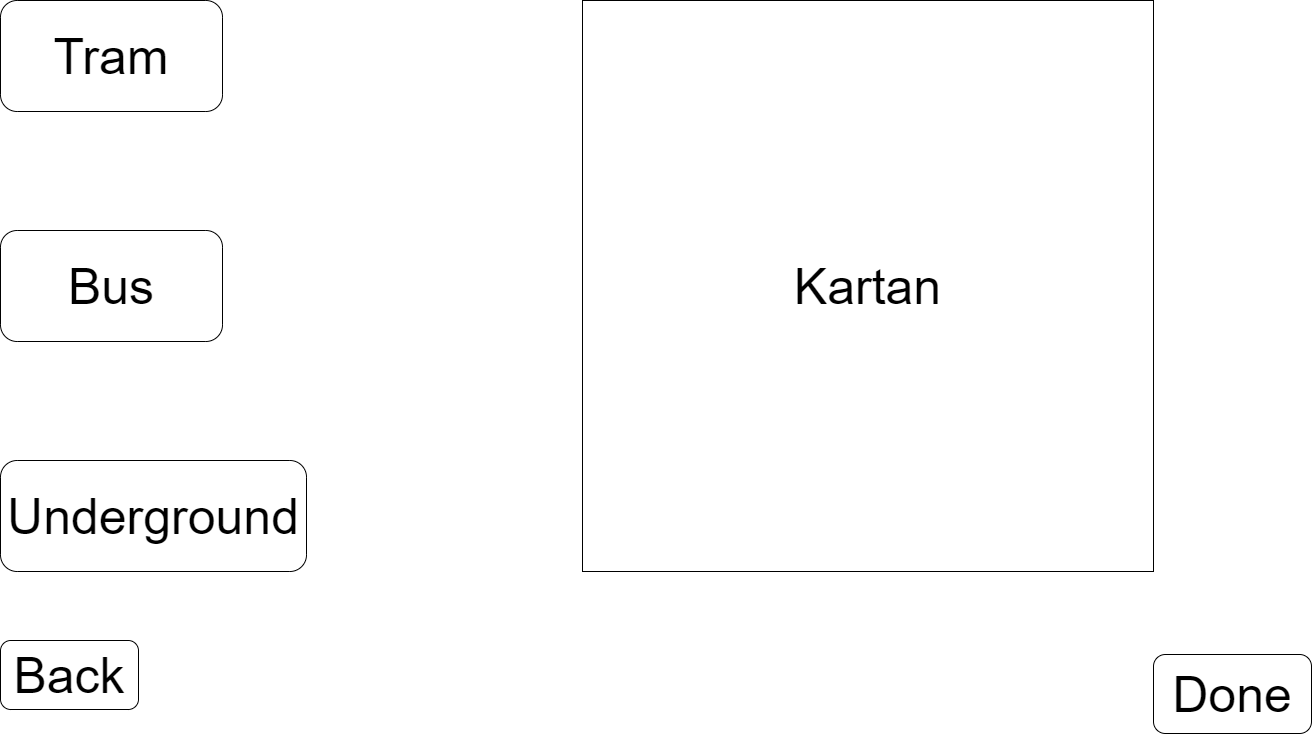

The diagram above was exported from draw.io. Its source (the exported page's mxGraphModel, read from the mxfile embedded in the PNG):
<mxGraphModel dx="2062" dy="1073" grid="0" gridSize="10" guides="1" tooltips="1" connect="1" arrows="1" fold="1" page="1" pageScale="1" pageWidth="1600" pageHeight="900" math="0" shadow="0">
  <root>
    <mxCell id="0" />
    <mxCell id="1" parent="0" />
    <mxCell id="65OE537vPUFecjRxlbts-1" value="&lt;font style=&quot;font-size: 50px&quot;&gt;Kartan&lt;/font&gt;" style="whiteSpace=wrap;html=1;aspect=fixed;" parent="1" vertex="1">
      <mxGeometry x="756" y="126" width="571" height="571" as="geometry" />
    </mxCell>
    <mxCell id="65OE537vPUFecjRxlbts-2" value="&lt;font style=&quot;font-size: 50px&quot;&gt;Tram&lt;/font&gt;" style="rounded=1;whiteSpace=wrap;html=1;" parent="1" vertex="1">
      <mxGeometry x="174" y="126" width="222" height="111" as="geometry" />
    </mxCell>
    <mxCell id="65OE537vPUFecjRxlbts-3" value="&lt;font style=&quot;font-size: 50px&quot;&gt;Bus&lt;/font&gt;" style="rounded=1;whiteSpace=wrap;html=1;" parent="1" vertex="1">
      <mxGeometry x="174" y="356" width="222" height="111" as="geometry" />
    </mxCell>
    <mxCell id="65OE537vPUFecjRxlbts-4" value="&lt;font style=&quot;font-size: 50px&quot;&gt;Underground&lt;/font&gt;" style="rounded=1;whiteSpace=wrap;html=1;" parent="1" vertex="1">
      <mxGeometry x="174" y="586" width="306" height="111" as="geometry" />
    </mxCell>
    <mxCell id="65OE537vPUFecjRxlbts-5" value="&lt;font style=&quot;font-size: 50px&quot;&gt;Back&lt;/font&gt;" style="rounded=1;whiteSpace=wrap;html=1;" parent="1" vertex="1">
      <mxGeometry x="174" y="766" width="138" height="69" as="geometry" />
    </mxCell>
    <mxCell id="65OE537vPUFecjRxlbts-6" value="&lt;font style=&quot;font-size: 50px&quot;&gt;Done&lt;/font&gt;" style="rounded=1;whiteSpace=wrap;html=1;" parent="1" vertex="1">
      <mxGeometry x="1327" y="780" width="158" height="79" as="geometry" />
    </mxCell>
  </root>
</mxGraphModel>